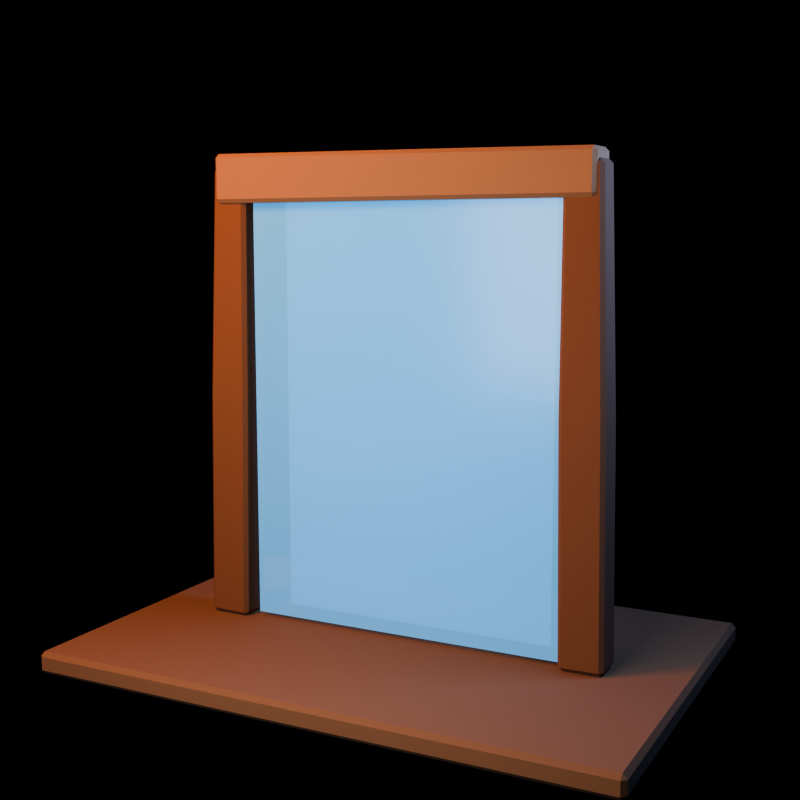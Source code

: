 # Source: waterfall_frame.blend  (saved by Blender 5.1.30; exported with 4.5.12 LTS)
import bpy
from mathutils import Matrix  # noqa: F401  (used for matrix-valued properties, if any)

bpy.ops.wm.read_factory_settings(use_empty=True)
scene = bpy.context.scene
scene.name = 'waterfall_frame_action_library'

# ---- collections
col_collection = bpy.data.collections.new('Collection'); scene.collection.children.link(col_collection)
col_asset = bpy.data.collections.new('ASSET'); scene.collection.children.link(col_asset)
col_preview_only = bpy.data.collections.new('PREVIEW_ONLY'); scene.collection.children.link(col_preview_only)

# ---- materials (node trees are filled in below, after node groups)
mat_mat_wooddark = bpy.data.materials.new('MAT_WoodDark')
mat_mat_wooddark.diffuse_color = (0.135, 0.052, 0.016, 1.0)
mat_mat_wood = bpy.data.materials.new('MAT_Wood')
mat_mat_wood.diffuse_color = (0.255, 0.115, 0.04, 1.0)
mat_mat_water = bpy.data.materials.new('MAT_Water')
mat_mat_water.diffuse_color = (0.12, 0.46, 0.72, 0.72)
mat_mat_earth = bpy.data.materials.new('MAT_Earth')
mat_mat_earth.diffuse_color = (0.16, 0.075, 0.028, 1.0)

# ---- material node trees
mat_mat_wooddark.use_nodes = True; mat_mat_wooddark.node_tree.nodes.clear()
_N = mat_mat_wooddark.node_tree.nodes; _L = mat_mat_wooddark.node_tree.links
n0 = _N.new('ShaderNodeBsdfPrincipled'); n0.name = 'Principled BSDF'; n0.location = (-200, 100)
n0.inputs[0].default_value = (0.135, 0.052, 0.016, 1.0)
n0.inputs[2].default_value = 0.94
n1 = _N.new('ShaderNodeOutputMaterial'); n1.name = 'Material Output'; n1.location = (200, 100)
_L.new(n0.outputs[0], n1.inputs[0])
n1.is_active_output = True
mat_mat_wood.use_nodes = True; mat_mat_wood.node_tree.nodes.clear()
_N = mat_mat_wood.node_tree.nodes; _L = mat_mat_wood.node_tree.links
n0 = _N.new('ShaderNodeBsdfPrincipled'); n0.name = 'Principled BSDF'; n0.location = (-200, 100)
n0.inputs[0].default_value = (0.255, 0.115, 0.04, 1.0)
n0.inputs[2].default_value = 0.88
n1 = _N.new('ShaderNodeOutputMaterial'); n1.name = 'Material Output'; n1.location = (200, 100)
_L.new(n0.outputs[0], n1.inputs[0])
n1.is_active_output = True
mat_mat_water.use_nodes = True; mat_mat_water.node_tree.nodes.clear()
_N = mat_mat_water.node_tree.nodes; _L = mat_mat_water.node_tree.links
n0 = _N.new('ShaderNodeBsdfPrincipled'); n0.name = 'Principled BSDF'; n0.location = (-200, 100)
n0.inputs[0].default_value = (0.12, 0.46, 0.72, 0.72)
n0.inputs[2].default_value = 0.22
n0.inputs[4].default_value = 0.72
n0.inputs[27].default_value = (0.05, 0.25, 0.55, 1.0)
n0.inputs[28].default_value = 0.8
n1 = _N.new('ShaderNodeOutputMaterial'); n1.name = 'Material Output'; n1.location = (200, 100)
_L.new(n0.outputs[0], n1.inputs[0])
n1.is_active_output = True
mat_mat_earth.use_nodes = True; mat_mat_earth.node_tree.nodes.clear()
_N = mat_mat_earth.node_tree.nodes; _L = mat_mat_earth.node_tree.links
n0 = _N.new('ShaderNodeBsdfPrincipled'); n0.name = 'Principled BSDF'; n0.location = (-200, 100)
n0.inputs[0].default_value = (0.16, 0.075, 0.028, 1.0)
n0.inputs[2].default_value = 0.98
n1 = _N.new('ShaderNodeOutputMaterial'); n1.name = 'Material Output'; n1.location = (200, 100)
_L.new(n0.outputs[0], n1.inputs[0])
n1.is_active_output = True

# ---- world
world_world = bpy.data.worlds.new('World'); scene.world = world_world
world_world.use_nodes = True; world_world.node_tree.nodes.clear()
_N = world_world.node_tree.nodes; _L = world_world.node_tree.links
n0 = _N.new('ShaderNodeOutputWorld'); n0.name = 'World Output'; n0.location = (200, 100)
n1 = _N.new('ShaderNodeBackground'); n1.name = 'Background'; n1.location = (-200, 100)
n1.inputs[0].default_value = (0.008, 0.005, 0.012, 1.0)
n1.inputs[1].default_value = 0.25
_L.new(n1.outputs[0], n0.inputs[0])
n0.is_active_output = True
world_world.color = (0.05088, 0.05088, 0.05088)
world_world.sun_shadow_jitter_overblur = 0.0

# ---- cameras
cam_camera = bpy.data.cameras.new('Camera')
cam_camera.lens = 54.0

# ---- lights
light_area = bpy.data.lights.new('Area', 'AREA')
light_area.color = (1.0, 0.34, 0.1)
light_area.energy = 673.3
light_area.shape = 'DISK'
light_area.size = 2.378
light_area.size_y = 1.0
light_area_001 = bpy.data.lights.new('Area.001', 'AREA')
light_area_001.color = (0.18, 0.34, 0.82)
light_area_001.energy = 419.0
light_area_001.size = 1.945
light_area_001.size_y = 1.0
light_area_002 = bpy.data.lights.new('Area.002', 'AREA')
light_area_002.color = (0.72, 0.78, 1.0)
light_area_002.energy = 436.4
light_area_002.size = 3.675
light_area_002.size_y = 1.0

# ---- meshes
me_framel_mesh = bpy.data.meshes.new('FrameL_Mesh')
me_framel_mesh.from_pydata([(-0.135, -0.2, -2.065), (-0.17, -0.165, -2.065), (-0.135, -0.165, -2.1), (0.135, -0.2, -2.065), (0.135, -0.165, -2.1), (0.17, -0.165, -2.065), (0.135, 0.2, -2.065), (0.17, 0.165, -2.065), (0.135, 0.165, -2.1), (-0.17, 0.165, -2.065), (-0.135, 0.2, -2.065), (-0.135, 0.165, -2.1), (-0.135, -0.2, 0.0), (-0.17, -0.165, 0.0), (0.17, -0.165, 0.0), (0.135, -0.2, 0.0), (0.135, 0.2, 0.0), (0.17, 0.165, 0.0), (-0.17, 0.165, 0.0), (-0.135, 0.2, 0.0), (-0.1433, -0.1335, 2.065), (-0.1083, -0.1685, 2.065), (-0.1078, -0.133, 2.1), (0.1083, -0.1685, 2.065), (0.1433, -0.1335, 2.065), (0.1078, -0.133, 2.1), (0.1433, 0.1335, 2.065), (0.1083, 0.1685, 2.065), (0.1078, 0.133, 2.1), (-0.1433, 0.1335, 2.065), (-0.1078, 0.133, 2.1), (-0.1083, 0.1685, 2.065), (0.135, -3.298, -2.014), (0.17, -3.333, -2.012), (0.135, -3.335, -2.047), (-0.135, -3.298, -2.014), (-0.135, -3.335, -2.047), (-0.17, -3.333, -2.012), (-0.135, -3.698, -2.0), (-0.17, -3.663, -2.001), (-0.135, -3.664, -2.036), (0.17, -3.663, -2.001), (0.135, -3.698, -2.0), (0.135, -3.664, -2.036), (0.135, -3.23, 0.05049), (0.17, -3.265, 0.05166), (-0.17, -3.265, 0.05166), (-0.135, -3.23, 0.05049), (-0.135, -3.629, 0.06382), (-0.17, -3.594, 0.06266), (0.17, -3.594, 0.06266), (0.135, -3.629, 0.06382), (0.1433, -3.227, 2.117), (0.1083, -3.192, 2.116), (0.1078, -3.227, 2.152), (-0.1083, -3.192, 2.116), (-0.1433, -3.227, 2.117), (-0.1078, -3.227, 2.152), (-0.1433, -3.494, 2.126), (-0.1083, -3.529, 2.127), (-0.1078, -3.492, 2.161), (0.1433, -3.494, 2.126), (0.1078, -3.492, 2.161), (0.1083, -3.529, 2.127)], [], [(0, 1, 2), (3, 4, 5), (6, 7, 8), (9, 10, 11), (20, 21, 22), (23, 24, 25), (26, 27, 28), (29, 30, 31), (4, 0, 2), (9, 2, 1), (11, 6, 8), (8, 5, 4), (30, 20, 22), (23, 22, 21), (26, 25, 24), (31, 28, 27), (12, 1, 0), (14, 3, 5), (16, 7, 6), (18, 10, 9), (21, 13, 12), (14, 23, 15), (27, 17, 16), (18, 31, 19), (3, 12, 0), (11, 4, 2), (1, 18, 9), (7, 14, 5), (10, 16, 6), (13, 29, 18), (15, 21, 12), (17, 24, 14), (19, 27, 16), (25, 30, 22), (32, 33, 34), (35, 36, 37), (38, 39, 40), (41, 42, 43), (52, 53, 54), (55, 56, 57), (58, 59, 60), (61, 62, 63), (36, 32, 34), (41, 34, 33), (43, 38, 40), (36, 39, 37), (54, 61, 52), (55, 54, 53), (58, 57, 56), (59, 62, 60), (44, 33, 32), (46, 35, 37), (48, 39, 38), (41, 51, 42), (53, 45, 44), (46, 55, 47), (59, 49, 48), (50, 63, 51), (35, 44, 32), (34, 40, 36), (33, 50, 41), (39, 46, 37), (42, 48, 38), (50, 52, 61), (47, 53, 44), (49, 56, 46), (51, 59, 48), (57, 62, 54), (4, 3, 0), (9, 11, 2), (11, 10, 6), (8, 7, 5), (30, 29, 20), (23, 25, 22), (26, 28, 25), (31, 30, 28), (12, 13, 1), (14, 15, 3), (16, 17, 7), (18, 19, 10), (21, 20, 13), (14, 24, 23), (27, 26, 17), (18, 29, 31), (3, 15, 12), (11, 8, 4), (1, 13, 18), (7, 17, 14), (10, 19, 16), (13, 20, 29), (15, 23, 21), (17, 26, 24), (19, 31, 27), (25, 28, 30), (36, 35, 32), (41, 43, 34), (43, 42, 38), (36, 40, 39), (54, 62, 61), (55, 57, 54), (58, 60, 57), (59, 63, 62), (44, 45, 33), (46, 47, 35), (48, 49, 39), (41, 50, 51), (53, 52, 45), (46, 56, 55), (59, 58, 49), (50, 61, 63), (35, 47, 44), (34, 43, 40), (33, 45, 50), (39, 49, 46), (42, 51, 48), (50, 45, 52), (47, 55, 53), (49, 58, 56), (51, 63, 59), (57, 60, 62)])
me_framel_mesh.materials.append(mat_mat_wooddark)
me_framel_mesh.update()
me_framel_mesh.normals_split_custom_set([tuple(v) for v in zip(*[iter([-0.5774, -0.5774, -0.5773, -0.5774, -0.5774, -0.5773, -0.5774, -0.5774, -0.5773, 0.5774, -0.5774, -0.5773, 0.5774, -0.5774, -0.5773, 0.5774, -0.5774, -0.5773, 0.5774, 0.5774, -0.5773, 0.5774, 0.5774, -0.5773, 0.5774, 0.5774, -0.5773, -0.5774, 0.5774, -0.5773, -0.5774, 0.5774, -0.5773, -0.5774, 0.5774, -0.5773, -0.5719, -0.5719, 0.5881, -0.5719, -0.5719, 0.5881, -0.5719, -0.5719, 0.5881, 0.5719, -0.5719, 0.5881, 0.5719, -0.5719, 0.5881, 0.5719, -0.5719, 0.5881, 0.5719, 0.5719, 0.5881, 0.5719, 0.5719, 0.5881, 0.5719, 0.5719, 0.5881, -0.5719, 0.5719, 0.5881, -0.5719, 0.5719, 0.5881, -0.5719, 0.5719, 0.5881, 0.0, -0.7071, -0.7071, 0.0, -0.7071, -0.7071, 0.0, -0.7071, -0.7071, -0.7071, 0.0, -0.7071, -0.7071, 0.0, -0.7071, -0.7071, 0.0, -0.7071, 0.0, 0.7071, -0.7071, 0.0, 0.7071, -0.7071, 0.0, 0.7071, -0.7071, 0.7071, 0.0, -0.7071, 0.7071, 0.0, -0.7071, 0.7071, 0.0, -0.7071, -0.7025, 0.0, 0.7117, -0.7025, 0.0, 0.7117, -0.7025, 0.0, 0.7117, 0.0, -0.7017, 0.7125, 0.0, -0.7017, 0.7125, 0.0, -0.7017, 0.7125, 0.7025, 0.0, 0.7117, 0.7025, 0.0, 0.7117, 0.7025, 0.0, 0.7117, 0.0, 0.7017, 0.7125, 0.0, 0.7017, 0.7125, 0.0, 0.7017, 0.7125, -0.7071, -0.7071, 2.733e-08, -0.7071, -0.7071, 2.733e-08, -0.7071, -0.7071, 2.733e-08, 0.7071, -0.7071, 2.733e-08, 0.7071, -0.7071, 2.733e-08, 0.7071, -0.7071, 2.733e-08, 0.7071, 0.7071, 2.733e-08, 0.7071, 0.7071, 2.733e-08, 0.7071, 0.7071, 2.733e-08, -0.7071, 0.7071, 2.733e-08, -0.7071, 0.7071, 2.733e-08, -0.7071, 0.7071, 2.733e-08, -0.707, -0.707, 0.01993, -0.707, -0.707, 0.01993, -0.707, -0.707, 0.01993, 0.707, -0.707, 0.01993, 0.707, -0.707, 0.01993, 0.707, -0.707, 0.01993, 0.707, 0.707, 0.01993, 0.707, 0.707, 0.01993, 0.707, 0.707, 0.01993, -0.707, 0.707, 0.01993, -0.707, 0.707, 0.01993, -0.707, 0.707, 0.01993, 0.0, -1.0, -2.672e-09, 0.0, -1.0, -2.672e-09, 0.0, -1.0, -2.672e-09, 0.0, 0.0, -1.0, 0.0, 0.0, -1.0, 0.0, 0.0, -1.0, -1.0, 0.0, 0.0, -1.0, 0.0, 0.0, -1.0, 0.0, 0.0, 1.0, 0.0, 0.0, 1.0, 0.0, 0.0, 1.0, 0.0, 0.0, 0.0, 1.0, -2.672e-09, 0.0, 1.0, -2.672e-09, 0.0, 1.0, -2.672e-09, -0.9999, 0.0, 0.01295, -0.9999, 0.0, 0.01295, -0.9999, 0.0, 0.01295, 0.0, -0.9999, 0.01523, 0.0, -0.9999, 0.01523, 0.0, -0.9999, 0.01523, 0.9999, 0.0, 0.01295, 0.9999, 0.0, 0.01295, 0.9999, 0.0, 0.01295, 0.0, 0.9999, 0.01523, 0.0, 0.9999, 0.01523, 0.0, 0.9999, 0.01523, 0.0, 0.0, 1.0, 0.0, 0.0, 1.0, 0.0, 0.0, 1.0, 0.5774, 0.5578, -0.5962, 0.5774, 0.5578, -0.5962, 0.5774, 0.5578, -0.5962, -0.5774, 0.5578, -0.5962, -0.5774, 0.5578, -0.5962, -0.5774, 0.5578, -0.5962, -0.5774, -0.5963, -0.5578, -0.5774, -0.5963, -0.5578, -0.5774, -0.5963, -0.5578, 0.5774, -0.5963, -0.5578, 0.5774, -0.5963, -0.5578, 0.5774, -0.5963, -0.5578, 0.5719, 0.5912, 0.5687, 0.5719, 0.5912, 0.5687, 0.5719, 0.5912, 0.5687, -0.5719, 0.5912, 0.5687, -0.5719, 0.5912, 0.5687, -0.5719, 0.5912, 0.5687, -0.5719, -0.552, 0.6068, -0.5719, -0.552, 0.6068, -0.5719, -0.552, 0.6068, 0.5719, -0.552, 0.6068, 0.5719, -0.552, 0.6068, 0.5719, -0.552, 0.6068, 0.0, 0.6832, -0.7303, 0.0, 0.6832, -0.7303, 0.0, 0.6832, -0.7303, 0.7071, -0.02356, -0.7067, 0.7071, -0.02356, -0.7067, 0.7071, -0.02356, -0.7067, 0.0, -0.7303, -0.6832, 0.0, -0.7303, -0.6832, 0.0, -0.7303, -0.6832, -0.7071, -0.02356, -0.7067, -0.7071, -0.02356, -0.7067, -0.7071, -0.02356, -0.7067, 0.7025, 0.02372, 0.7113, 0.7025, 0.02372, 0.7113, 0.7025, 0.02372, 0.7113, 0.0, 0.7251, 0.6887, 0.0, 0.7251, 0.6887, 0.0, 0.7251, 0.6887, -0.7025, 0.02372, 0.7113, -0.7025, 0.02372, 0.7113, -0.7025, 0.02372, 0.7113, 0.0, -0.6776, 0.7355, 0.0, -0.6776, 0.7355, 0.0, -0.6776, 0.7355, 0.7071, 0.7067, -0.02356, 0.7071, 0.7067, -0.02356, 0.7071, 0.7067, -0.02356, -0.7071, 0.7067, -0.02356, -0.7071, 0.7067, -0.02356, -0.7071, 0.7067, -0.02356, -0.7071, -0.7067, 0.02356, -0.7071, -0.7067, 0.02356, -0.7071, -0.7067, 0.02356, 0.7071, -0.7067, 0.02356, 0.7071, -0.7067, 0.02356, 0.7071, -0.7067, 0.02356, 0.707, 0.7072, -0.003643, 0.707, 0.7072, -0.003643, 0.707, 0.7072, -0.003643, -0.707, 0.7072, -0.003643, -0.707, 0.7072, -0.003643, -0.707, 0.7072, -0.003643, -0.707, -0.7059, 0.04347, -0.707, -0.7059, 0.04347, -0.707, -0.7059, 0.04347, 0.707, -0.7059, 0.04347, 0.707, -0.7059, 0.04347, 0.707, -0.7059, 0.04347, 0.0, 0.9994, -0.03332, 0.0, 0.9994, -0.03332, 0.0, 0.9994, -0.03332, 0.0, -0.03332, -0.9994, 0.0, -0.03332, -0.9994, 0.0, -0.03332, -0.9994, 1.0, -1.749e-07, 6.019e-09, 1.0, -1.749e-07, 6.019e-09, 1.0, -1.749e-07, 6.019e-09, -1.0, 2.624e-07, -6.019e-09, -1.0, 2.624e-07, -6.019e-09, -1.0, 2.624e-07, -6.019e-09, 0.0, -0.9994, 0.03332, 0.0, -0.9994, 0.03332, 0.0, -0.9994, 0.03332, 0.9999, 0.0004314, 0.01294, 0.9999, 0.0004314, 0.01294, 0.9999, 0.0004314, 0.01294, 0.0, 0.9998, -0.01809, 0.0, 0.9998, -0.01809, 0.0, 0.9998, -0.01809, -0.9999, 0.0004317, 0.01294, -0.9999, 0.0004317, 0.01294, -0.9999, 0.0004317, 0.01294, 0.0, -0.9988, 0.04855, 0.0, -0.9988, 0.04855, 0.0, -0.9988, 0.04855, 0.0, 0.03332, 0.9994, 0.0, 0.03332, 0.9994, 0.0, 0.03332, 0.9994, 0.0, -0.7071, -0.7071, 0.0, -0.7071, -0.7071, 0.0, -0.7071, -0.7071, -0.7071, 0.0, -0.7071, -0.7071, 0.0, -0.7071, -0.7071, 0.0, -0.7071, 0.0, 0.7071, -0.7071, 0.0, 0.7071, -0.7071, 0.0, 0.7071, -0.7071, 0.7071, 0.0, -0.7071, 0.7071, 0.0, -0.7071, 0.7071, 0.0, -0.7071, -0.7025, 0.0, 0.7117, -0.7025, 0.0, 0.7117, -0.7025, 0.0, 0.7117, 0.0, -0.7017, 0.7125, 0.0, -0.7017, 0.7125, 0.0, -0.7017, 0.7125, 0.7025, 0.0, 0.7117, 0.7025, 0.0, 0.7117, 0.7025, 0.0, 0.7117, 0.0, 0.7017, 0.7125, 0.0, 0.7017, 0.7125, 0.0, 0.7017, 0.7125, -0.7071, -0.7071, 1.822e-08, -0.7071, -0.7071, 1.822e-08, -0.7071, -0.7071, 1.822e-08, 0.7071, -0.7071, 1.458e-08, 0.7071, -0.7071, 1.458e-08, 0.7071, -0.7071, 1.458e-08, 0.7071, 0.7071, 1.822e-08, 0.7071, 0.7071, 1.822e-08, 0.7071, 0.7071, 1.822e-08, -0.7071, 0.7071, 1.458e-08, -0.7071, 0.7071, 1.458e-08, -0.7071, 0.7071, 1.458e-08, -0.707, -0.707, 0.01993, -0.707, -0.707, 0.01993, -0.707, -0.707, 0.01993, 0.707, -0.707, 0.01993, 0.707, -0.707, 0.01993, 0.707, -0.707, 0.01993, 0.707, 0.707, 0.01993, 0.707, 0.707, 0.01993, 0.707, 0.707, 0.01993, -0.707, 0.707, 0.01993, -0.707, 0.707, 0.01993, -0.707, 0.707, 0.01993, 0.0, -1.0, 0.0, 0.0, -1.0, 0.0, 0.0, -1.0, 0.0, 0.0, 0.0, -1.0, 0.0, 0.0, -1.0, 0.0, 0.0, -1.0, -1.0, 0.0, 0.0, -1.0, 0.0, 0.0, -1.0, 0.0, 0.0, 1.0, 0.0, 0.0, 1.0, 0.0, 0.0, 1.0, 0.0, 0.0, 0.0, 1.0, 0.0, 0.0, 1.0, 0.0, 0.0, 1.0, 0.0, -0.9999, 0.0, 0.01295, -0.9999, 0.0, 0.01295, -0.9999, 0.0, 0.01295, 0.0, -0.9999, 0.01523, 0.0, -0.9999, 0.01523, 0.0, -0.9999, 0.01523, 0.9999, 0.0, 0.01295, 0.9999, 0.0, 0.01295, 0.9999, 0.0, 0.01295, 0.0, 0.9999, 0.01523, 0.0, 0.9999, 0.01523, 0.0, 0.9999, 0.01523, 0.0, 0.0, 1.0, 0.0, 0.0, 1.0, 0.0, 0.0, 1.0, 0.0, 0.6831, -0.7303, 0.0, 0.6831, -0.7303, 0.0, 0.6831, -0.7303, 0.7071, -0.02356, -0.7067, 0.7071, -0.02356, -0.7067, 0.7071, -0.02356, -0.7067, 0.0, -0.7303, -0.6831, 0.0, -0.7303, -0.6831, 0.0, -0.7303, -0.6831, -0.7071, -0.02356, -0.7067, -0.7071, -0.02356, -0.7067, -0.7071, -0.02356, -0.7067, 0.7025, 0.02372, 0.7113, 0.7025, 0.02372, 0.7113, 0.7025, 0.02372, 0.7113, 0.0, 0.7251, 0.6887, 0.0, 0.7251, 0.6887, 0.0, 0.7251, 0.6887, -0.7025, 0.02372, 0.7113, -0.7025, 0.02372, 0.7113, -0.7025, 0.02372, 0.7113, 0.0, -0.6776, 0.7355, 0.0, -0.6776, 0.7355, 0.0, -0.6776, 0.7355, 0.7071, 0.7067, -0.02356, 0.7071, 0.7067, -0.02356, 0.7071, 0.7067, -0.02356, -0.7071, 0.7067, -0.02356, -0.7071, 0.7067, -0.02356, -0.7071, 0.7067, -0.02356, -0.7071, -0.7067, 0.02356, -0.7071, -0.7067, 0.02356, -0.7071, -0.7067, 0.02356, 0.7071, -0.7067, 0.02356, 0.7071, -0.7067, 0.02356, 0.7071, -0.7067, 0.02356, 0.707, 0.7072, -0.003643, 0.707, 0.7072, -0.003643, 0.707, 0.7072, -0.003643, -0.707, 0.7072, -0.003643, -0.707, 0.7072, -0.003643, -0.707, 0.7072, -0.003643, -0.707, -0.7059, 0.04347, -0.707, -0.7059, 0.04347, -0.707, -0.7059, 0.04347, 0.707, -0.7059, 0.04347, 0.707, -0.7059, 0.04347, 0.707, -0.7059, 0.04347, 0.0, 0.9994, -0.03332, 0.0, 0.9994, -0.03332, 0.0, 0.9994, -0.03332, 1.952e-07, -0.03332, -0.9994, 1.952e-07, -0.03332, -0.9994, 1.952e-07, -0.03332, -0.9994, 1.0, -1.339e-07, 6.019e-09, 1.0, -1.339e-07, 6.019e-09, 1.0, -1.339e-07, 6.019e-09, -1.0, 1.093e-07, -6.019e-09, -1.0, 1.093e-07, -6.019e-09, -1.0, 1.093e-07, -6.019e-09, 0.0, -0.9994, 0.03332, 0.0, -0.9994, 0.03332, 0.0, -0.9994, 0.03332, 0.9999, 0.0004314, 0.01294, 0.9999, 0.0004314, 0.01294, 0.9999, 0.0004314, 0.01294, 0.0, 0.9998, -0.01809, 0.0, 0.9998, -0.01809, 0.0, 0.9998, -0.01809, -0.9999, 0.0004318, 0.01294, -0.9999, 0.0004318, 0.01294, -0.9999, 0.0004318, 0.01294, -1.102e-06, -0.9988, 0.04855, -1.102e-06, -0.9988, 0.04855, -1.102e-06, -0.9988, 0.04855, 0.0, 0.03332, 0.9994, 0.0, 0.03332, 0.9994, 0.0, 0.03332, 0.9994])] * 3)])
me_frametop_mesh = bpy.data.meshes.new('FrameTop_Mesh')
me_frametop_mesh.from_pydata([(-0.1643, -0.2203, -1.765), (-0.1993, -0.1853, -1.765), (-0.1645, -0.1855, -1.8), (0.1643, -0.2203, -1.765), (0.1645, -0.1855, -1.8), (0.1993, -0.1853, -1.765), (0.1643, 0.2203, -1.765), (0.1993, 0.1853, -1.765), (0.1645, 0.1855, -1.8), (-0.1993, 0.1853, -1.765), (-0.1643, 0.2203, -1.765), (-0.1645, 0.1855, -1.8), (-0.155, -0.21, 0.0), (-0.19, -0.175, 0.0), (0.19, -0.175, 0.0), (0.155, -0.21, 0.0), (0.155, 0.21, 0.0), (0.19, 0.175, 0.0), (-0.19, 0.175, 0.0), (-0.155, 0.21, 0.0), (-0.1807, -0.1647, 1.765), (-0.1457, -0.1997, 1.765), (-0.1455, -0.1645, 1.8), (0.1457, -0.1997, 1.765), (0.1807, -0.1647, 1.765), (0.1455, -0.1645, 1.8), (0.1807, 0.1647, 1.765), (0.1457, 0.1997, 1.765), (0.1455, 0.1645, 1.8), (-0.1807, 0.1647, 1.765), (-0.1455, 0.1645, 1.8), (-0.1457, 0.1997, 1.765)], [], [(0, 1, 2), (3, 4, 5), (6, 7, 8), (9, 10, 11), (20, 21, 22), (23, 24, 25), (26, 27, 28), (29, 30, 31), (4, 0, 2), (9, 2, 1), (11, 6, 8), (8, 5, 4), (22, 29, 20), (23, 22, 21), (24, 28, 25), (31, 28, 27), (12, 1, 0), (5, 15, 3), (16, 7, 6), (9, 19, 10), (21, 13, 12), (14, 23, 15), (27, 17, 16), (18, 31, 19), (3, 12, 0), (11, 4, 2), (1, 18, 9), (7, 14, 5), (10, 16, 6), (13, 29, 18), (15, 21, 12), (17, 24, 14), (19, 27, 16), (25, 30, 22), (4, 3, 0), (9, 11, 2), (11, 10, 6), (8, 7, 5), (22, 30, 29), (23, 25, 22), (24, 26, 28), (31, 30, 28), (12, 13, 1), (5, 14, 15), (16, 17, 7), (9, 18, 19), (21, 20, 13), (14, 24, 23), (27, 26, 17), (18, 29, 31), (3, 15, 12), (11, 8, 4), (1, 13, 18), (7, 17, 14), (10, 19, 16), (13, 20, 29), (15, 23, 21), (17, 26, 24), (19, 31, 27), (25, 28, 30)])
me_frametop_mesh.materials.append(mat_mat_wood)
me_frametop_mesh.update()
me_frametop_mesh.normals_split_custom_set([tuple(v) for v in zip(*[iter([-0.5795, -0.5795, -0.5731, -0.5795, -0.5795, -0.5731, -0.5795, -0.5795, -0.5731, 0.5795, -0.5795, -0.5731, 0.5795, -0.5795, -0.5731, 0.5795, -0.5795, -0.5731, 0.5795, 0.5795, -0.5731, 0.5795, 0.5795, -0.5731, 0.5795, 0.5795, -0.5731, -0.5795, 0.5795, -0.5731, -0.5795, 0.5795, -0.5731, -0.5795, 0.5795, -0.5731, -0.5752, -0.5752, 0.5816, -0.5752, -0.5752, 0.5816, -0.5752, -0.5752, 0.5816, 0.5752, -0.5752, 0.5816, 0.5752, -0.5752, 0.5816, 0.5752, -0.5752, 0.5816, 0.5752, 0.5752, 0.5816, 0.5752, 0.5752, 0.5816, 0.5752, 0.5752, 0.5816, -0.5752, 0.5752, 0.5816, -0.5752, 0.5752, 0.5816, -0.5752, 0.5752, 0.5816, 0.0, -0.7092, -0.705, 0.0, -0.7092, -0.705, 0.0, -0.7092, -0.705, -0.709, -5.091e-08, -0.7052, -0.709, -5.091e-08, -0.7052, -0.709, -5.091e-08, -0.7052, 0.0, 0.7092, -0.705, 0.0, 0.7092, -0.705, 0.0, 0.7092, -0.705, 0.709, 0.0, -0.7052, 0.709, 0.0, -0.7052, 0.709, 0.0, -0.7052, -0.7052, 0.0, 0.709, -0.7052, 0.0, 0.709, -0.7052, 0.0, 0.709, 0.0, -0.705, 0.7092, 0.0, -0.705, 0.7092, 0.0, -0.705, 0.7092, 0.7052, 0.0, 0.709, 0.7052, 0.0, 0.709, 0.7052, 0.0, 0.709, 0.0, 0.705, 0.7092, 0.0, 0.705, 0.7092, 0.0, 0.705, 0.7092, -0.7071, -0.7071, 0.007856, -0.7071, -0.7071, 0.007856, -0.7071, -0.7071, 0.007856, 0.7071, -0.7071, 0.007856, 0.7071, -0.7071, 0.007856, 0.7071, -0.7071, 0.007856, 0.7071, 0.7071, 0.007856, 0.7071, 0.7071, 0.007856, 0.7071, 0.7071, 0.007856, -0.7071, 0.7071, 0.007856, -0.7071, 0.7071, 0.007856, -0.7071, 0.7071, 0.007856, -0.7071, -0.7071, 0.007856, -0.7071, -0.7071, 0.007856, -0.7071, -0.7071, 0.007856, 0.7071, -0.7071, 0.007857, 0.7071, -0.7071, 0.007857, 0.7071, -0.7071, 0.007857, 0.7071, 0.7071, 0.007856, 0.7071, 0.7071, 0.007856, 0.7071, 0.7071, 0.007856, -0.7071, 0.7071, 0.007857, -0.7071, 0.7071, 0.007857, -0.7071, 0.7071, 0.007857, 0.0, -1.0, 0.005833, 0.0, -1.0, 0.005833, 0.0, -1.0, 0.005833, 0.0, 0.0, -1.0, 0.0, 0.0, -1.0, 0.0, 0.0, -1.0, -1.0, -9.112e-08, 0.005278, -1.0, -9.112e-08, 0.005278, -1.0, -9.112e-08, 0.005278, 1.0, 9.112e-08, 0.005278, 1.0, 9.112e-08, 0.005278, 1.0, 9.112e-08, 0.005278, 0.0, 1.0, 0.005833, 0.0, 1.0, 0.005833, 0.0, 1.0, 0.005833, -1.0, 0.0, 0.005278, -1.0, 0.0, 0.005278, -1.0, 0.0, 0.005278, 0.0, -1.0, 0.005833, 0.0, -1.0, 0.005833, 0.0, -1.0, 0.005833, 1.0, 0.0, 0.005278, 1.0, 0.0, 0.005278, 1.0, 0.0, 0.005278, 0.0, 1.0, 0.005833, 0.0, 1.0, 0.005833, 0.0, 1.0, 0.005833, 0.0, 0.0, 1.0, 0.0, 0.0, 1.0, 0.0, 0.0, 1.0, 0.0, -0.7092, -0.705, 0.0, -0.7092, -0.705, 0.0, -0.7092, -0.705, -0.709, 0.0, -0.7052, -0.709, 0.0, -0.7052, -0.709, 0.0, -0.7052, 0.0, 0.7092, -0.705, 0.0, 0.7092, -0.705, 0.0, 0.7092, -0.705, 0.709, 5.091e-08, -0.7052, 0.709, 5.091e-08, -0.7052, 0.709, 5.091e-08, -0.7052, -0.7052, 0.0, 0.709, -0.7052, 0.0, 0.709, -0.7052, 0.0, 0.709, 0.0, -0.705, 0.7092, 0.0, -0.705, 0.7092, 0.0, -0.705, 0.7092, 0.7052, 0.0, 0.709, 0.7052, 0.0, 0.709, 0.7052, 0.0, 0.709, 0.0, 0.705, 0.7092, 0.0, 0.705, 0.7092, 0.0, 0.705, 0.7092, -0.7071, -0.7071, 0.007857, -0.7071, -0.7071, 0.007857, -0.7071, -0.7071, 0.007857, 0.7071, -0.7071, 0.007857, 0.7071, -0.7071, 0.007857, 0.7071, -0.7071, 0.007857, 0.7071, 0.7071, 0.007857, 0.7071, 0.7071, 0.007857, 0.7071, 0.7071, 0.007857, -0.7071, 0.7071, 0.007857, -0.7071, 0.7071, 0.007857, -0.7071, 0.7071, 0.007857, -0.7071, -0.7071, 0.007857, -0.7071, -0.7071, 0.007857, -0.7071, -0.7071, 0.007857, 0.7071, -0.7071, 0.007856, 0.7071, -0.7071, 0.007856, 0.7071, -0.7071, 0.007856, 0.7071, 0.7071, 0.007857, 0.7071, 0.7071, 0.007857, 0.7071, 0.7071, 0.007857, -0.7071, 0.7071, 0.007856, -0.7071, 0.7071, 0.007856, -0.7071, 0.7071, 0.007856, 0.0, -1.0, 0.005833, 0.0, -1.0, 0.005833, 0.0, -1.0, 0.005833, 0.0, 0.0, -1.0, 0.0, 0.0, -1.0, 0.0, 0.0, -1.0, -1.0, 0.0, 0.005278, -1.0, 0.0, 0.005278, -1.0, 0.0, 0.005278, 1.0, 0.0, 0.005278, 1.0, 0.0, 0.005278, 1.0, 0.0, 0.005278, 0.0, 1.0, 0.005833, 0.0, 1.0, 0.005833, 0.0, 1.0, 0.005833, -1.0, 0.0, 0.005278, -1.0, 0.0, 0.005278, -1.0, 0.0, 0.005278, 0.0, -1.0, 0.005833, 0.0, -1.0, 0.005833, 0.0, -1.0, 0.005833, 1.0, 0.0, 0.005278, 1.0, 0.0, 0.005278, 1.0, 0.0, 0.005278, 0.0, 1.0, 0.005833, 0.0, 1.0, 0.005833, 0.0, 1.0, 0.005833, 0.0, 0.0, 1.0, 0.0, 0.0, 1.0, 0.0, 0.0, 1.0])] * 3)])
me_plane = bpy.data.meshes.new('Plane')
me_plane.from_pydata([(-1.55, -1.975, 0.0), (1.55, -1.975, 0.0), (-1.55, 1.975, 0.0), (1.55, 1.975, 0.0)], [], [(1, 2, 0), (1, 3, 2)])
_uv = me_plane.uv_layers.new(name='UVMap')
_uv.uv.foreach_set('vector', [1.0, 0.0, 0.0, 1.0, 0.0, 0.0, 1.0, 0.0, 1.0, 1.0, 0.0, 1.0])
me_plane.materials.append(mat_mat_water)
me_plane.update()
me_plane.normals_split_custom_set([tuple(v) for v in zip(*[iter([0.0, 0.0, 1.0, 0.0, 0.0, 1.0, 0.0, 0.0, 1.0, 0.0, 0.0, 1.0, 0.0, 0.0, 1.0, 0.0, 0.0, 1.0])] * 3)])
me_plane_001 = bpy.data.meshes.new('Plane.001')
me_plane_001.from_pydata([(-1.325, -1.95, 0.0), (1.325, -1.95, 0.0), (-1.325, 1.95, 0.0), (1.325, 1.95, 0.0)], [], [(1, 2, 0), (1, 3, 2)])
_uv = me_plane_001.uv_layers.new(name='UVMap')
_uv.uv.foreach_set('vector', [1.0, 0.0, 0.0, 1.0, 0.0, 0.0, 1.0, 0.0, 1.0, 1.0, 0.0, 1.0])
me_plane_001.materials.append(mat_mat_water)
me_plane_001.update()
me_plane_001.normals_split_custom_set([tuple(v) for v in zip(*[iter([0.0, 0.0, 1.0, 0.0, 0.0, 1.0, 0.0, 0.0, 1.0, 0.0, 0.0, 1.0, 0.0, 0.0, 1.0, 0.0, 0.0, 1.0])] * 3)])
me_cube = bpy.data.meshes.new('Cube')
me_cube.from_pydata([(-2.592, -1.75, -0.1), (-2.592, -1.79, -0.06), (-2.632, -1.75, -0.06), (-2.592, -1.79, 0.06), (-2.592, -1.75, 0.1), (-2.632, -1.75, 0.06), (-2.592, 1.75, -0.1), (-2.632, 1.75, -0.06), (-2.592, 1.79, -0.06), (-2.592, 1.75, 0.1), (-2.592, 1.79, 0.06), (-2.632, 1.75, 0.06), (2.592, -1.75, -0.1), (2.632, -1.75, -0.06), (2.592, -1.79, -0.06), (2.592, -1.75, 0.1), (2.592, -1.79, 0.06), (2.632, -1.75, 0.06), (2.592, 1.75, -0.1), (2.592, 1.79, -0.06), (2.632, 1.75, -0.06), (2.592, 1.75, 0.1), (2.632, 1.75, 0.06), (2.592, 1.79, 0.06)], [], [(0, 1, 2), (3, 4, 5), (6, 7, 8), (9, 10, 11), (12, 13, 14), (15, 16, 17), (18, 19, 20), (21, 22, 23), (6, 0, 2, 7), (1, 3, 5, 2), (4, 9, 11, 5), (10, 8, 7, 11), (18, 6, 8, 19), (9, 21, 23, 10), (22, 20, 19, 23), (12, 18, 20, 13), (21, 15, 17, 22), (16, 14, 13, 17), (0, 12, 14, 1), (15, 4, 3, 16), (6, 18, 12, 0), (2, 5, 11, 7), (14, 16, 3, 1), (21, 9, 4, 15), (8, 10, 23, 19), (20, 22, 17, 13)])
_uv = me_cube.uv_layers.new(name='UVMap')
_uv.uv.foreach_set('vector', [0.1269, 0.7472, 0.1269, 0.75, 0.125, 0.7472, 0.575, 0.0, 0.625, 0.002794, 0.575, 0.002794, 0.1269, 0.5028, 0.125, 0.5028, 0.1269, 0.5, 0.625, 0.2488, 0.575, 0.2514, 0.575, 0.2472, 0.3731, 0.7472, 0.4125, 0.7472, 0.3991, 0.7509, 0.6259, 0.7496, 0.575, 0.7519, 0.575, 0.7479, 0.3731, 0.5028, 0.3991, 0.4991, 0.4125, 0.5028, 0.6259, 0.5004, 0.575, 0.5021, 0.575, 0.4981, 0.1269, 0.5028, 0.1269, 0.7472, 0.125, 0.7472, 0.125, 0.5028, 0.425, 0.0, 0.575, 0.0, 0.575, 0.002794, 0.425, 0.002794, 0.625, 0.002794, 0.625, 0.2488, 0.575, 0.2472, 0.575, 0.002794, 0.575, 0.2514, 0.425, 0.2519, 0.425, 0.2472, 0.575, 0.2472, 0.3731, 0.5028, 0.1269, 0.5028, 0.1269, 0.5, 0.3991, 0.4991, 0.625, 0.2488, 0.6259, 0.5004, 0.575, 0.4981, 0.575, 0.2514, 0.575, 0.5021, 0.4125, 0.5028, 0.3991, 0.4991, 0.575, 0.4981, 0.3731, 0.7472, 0.3731, 0.5028, 0.4125, 0.5028, 0.4125, 0.7472, 0.6259, 0.5004, 0.6259, 0.7496, 0.575, 0.7479, 0.575, 0.5021, 0.575, 0.7519, 0.3991, 0.7509, 0.4125, 0.7472, 0.575, 0.7479, 0.1269, 0.7472, 0.3731, 0.7472, 0.3991, 0.7509, 0.1269, 0.75, 0.6259, 0.7496, 0.625, 0.9981, 0.575, 0.9981, 0.575, 0.7519, 0.1269, 0.5028, 0.3731, 0.5028, 0.3731, 0.7472, 0.1269, 0.7472, 0.425, 0.002794, 0.575, 0.002794, 0.575, 0.2472, 0.425, 0.2472, 0.3991, 0.7509, 0.575, 0.7519, 0.575, 0.9981, 0.425, 0.9981, 0.6259, 0.5004, 0.8731, 0.5028, 0.8731, 0.7472, 0.6259, 0.7496, 0.425, 0.2519, 0.575, 0.2514, 0.575, 0.4981, 0.3991, 0.4991, 0.4125, 0.5028, 0.575, 0.5021, 0.575, 0.7479, 0.4125, 0.7472])
me_cube.materials.append(mat_mat_earth)
me_cube.update()

# ---- objects
ob_waterfall_frame = bpy.data.objects.new('waterfall_frame', None)
ob_geo_wooddark = bpy.data.objects.new('GEO_wooddark', me_framel_mesh)
ob_geo_wood = bpy.data.objects.new('GEO_wood', me_frametop_mesh)
ob_anim_water_front = bpy.data.objects.new('ANIM_water_front', me_plane)
ob_anim_water_back = bpy.data.objects.new('ANIM_water_back', me_plane_001)
ob_socket_mist = bpy.data.objects.new('SOCKET_mist', None)
ob_socket_splash = bpy.data.objects.new('SOCKET_splash', None)
ob_preview_ground = bpy.data.objects.new('PREVIEW_Ground', me_cube)
ob_preview_key = bpy.data.objects.new('PREVIEW_Key', light_area)
ob_preview_rim = bpy.data.objects.new('PREVIEW_Rim', light_area_001)
ob_preview_fill = bpy.data.objects.new('PREVIEW_Fill', light_area_002)
ob_preview_camera = bpy.data.objects.new('PREVIEW_Camera', cam_camera)

# ---- transforms, parenting, visibility, modifiers, constraints
ob_waterfall_frame.location = (0.0, 0.0, 0.0)
ob_waterfall_frame.empty_display_type = 'CUBE'
ob_waterfall_frame.empty_display_size = 0.22
ob_geo_wooddark.parent = ob_waterfall_frame
ob_geo_wooddark.location = (-1.715, 0.0, 2.1)
ob_geo_wooddark.rotation_mode = 'QUATERNION'
ob_geo_wooddark.rotation_quaternion = (0.7071, 0.005893, 0.005891, 0.7071)
ob_geo_wood.parent = ob_waterfall_frame
ob_geo_wood.location = (0.0, 0.0, 4.1)
ob_geo_wood.rotation_mode = 'QUATERNION'
ob_geo_wood.rotation_quaternion = (0.5, 0.5, 0.5, 0.5)
ob_anim_water_front.parent = ob_waterfall_frame
ob_anim_water_front.location = (0.05, -0.06, 2.01)
ob_anim_water_front.rotation_euler = (1.571, 0.0, 0.0)
ob_anim_water_front.scale = (0.98, 1.0, 0.99)
ob_anim_water_back.parent = ob_waterfall_frame
ob_anim_water_back.location = (0.13, 0.02, 2.08)
ob_anim_water_back.rotation_euler = (1.571, 0.0, 0.0)
ob_anim_water_back.scale = (0.98, 1.0, 0.99)
ob_socket_mist.parent = ob_waterfall_frame
ob_socket_mist.location = (0.0, -0.2, 0.3)
ob_socket_mist.empty_display_size = 0.12
ob_socket_splash.parent = ob_waterfall_frame
ob_socket_splash.location = (0.0, -0.12, 0.08)
ob_socket_splash.empty_display_size = 0.12
ob_preview_ground.location = (0.0, 0.0, -0.1027)
ob_preview_key.location = (-3.026, -4.323, 6.482)
ob_preview_key.rotation_euler = (0.8844, 7.933e-08, -0.6107)
ob_preview_rim.location = (4.323, 0.8646, 4.969)
ob_preview_rim.rotation_euler = (1.003, 2.822e-08, 1.768)
ob_preview_fill.location = (0.0, -5.836, 3.24)
ob_preview_fill.rotation_euler = (1.388, -0.0, 0.0)
ob_preview_camera.location = (4.755, -9.294, 3.672)
ob_preview_camera.rotation_euler = (1.427, 3.279e-08, 0.4729)

# ---- collection membership
col_asset.objects.link(ob_waterfall_frame)
col_asset.objects.link(ob_geo_wooddark)
col_asset.objects.link(ob_geo_wood)
col_asset.objects.link(ob_anim_water_front)
col_asset.objects.link(ob_anim_water_back)
col_asset.objects.link(ob_socket_mist)
col_asset.objects.link(ob_socket_splash)
col_preview_only.objects.link(ob_preview_ground)
col_preview_only.objects.link(ob_preview_key)
col_preview_only.objects.link(ob_preview_rim)
col_preview_only.objects.link(ob_preview_fill)
col_preview_only.objects.link(ob_preview_camera)

# ---- scene / render settings (as saved in the file)
scene.camera = ob_preview_camera
scene.frame_start = 1; scene.frame_end = 60; scene.frame_set(20)
scene.render.engine = 'BLENDER_EEVEE_NEXT'
scene.render.resolution_x = 512
scene.render.resolution_y = 512
scene.render.fps = 30
scene.render.bake_bias = 0.0
scene.render.bake_samples = 0
scene.cycles.sampling_pattern = 'TABULATED_SOBOL'
scene.eevee.use_volume_custom_range = False
scene.view_settings.look = 'AgX - Medium High Contrast'
bpy.context.view_layer.update()
